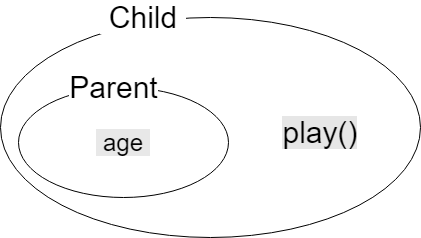

The diagram above was exported from draw.io. Its source (the exported page's mxGraphModel, read from the mxfile embedded in the PNG):
<mxGraphModel dx="1086" dy="738" grid="1" gridSize="10" guides="1" tooltips="1" connect="1" arrows="1" fold="1" page="1" pageScale="1" pageWidth="827" pageHeight="1169" math="0" shadow="0">
  <root>
    <mxCell id="0" />
    <mxCell id="1" parent="0" />
    <mxCell id="-N47FzG9mXoBwowf-gJ9-1" value="" style="ellipse;whiteSpace=wrap;html=1;" vertex="1" parent="1">
      <mxGeometry x="250" y="230" width="420" height="220" as="geometry" />
    </mxCell>
    <mxCell id="-N47FzG9mXoBwowf-gJ9-2" value="&lt;font style=&quot;font-size: 30px ; background-color: rgb(255 , 255 , 255)&quot;&gt;&amp;nbsp;Child&amp;nbsp;&lt;/font&gt;" style="text;html=1;strokeColor=none;fillColor=none;align=center;verticalAlign=middle;whiteSpace=wrap;rounded=0;strokeWidth=2;" vertex="1" parent="1">
      <mxGeometry x="373" y="220" width="40" height="20" as="geometry" />
    </mxCell>
    <mxCell id="-N47FzG9mXoBwowf-gJ9-3" value="&lt;font style=&quot;font-size: 24px ; background-color: rgb(232 , 232 , 232)&quot;&gt;&amp;nbsp;age&amp;nbsp;&lt;/font&gt;" style="ellipse;whiteSpace=wrap;html=1;" vertex="1" parent="1">
      <mxGeometry x="268" y="300" width="210" height="110" as="geometry" />
    </mxCell>
    <mxCell id="-N47FzG9mXoBwowf-gJ9-4" value="&lt;font style=&quot;font-size: 30px ; background-color: rgb(255 , 255 , 255)&quot;&gt;Parent&lt;/font&gt;" style="text;html=1;strokeColor=none;fillColor=none;align=center;verticalAlign=middle;whiteSpace=wrap;rounded=0;strokeWidth=2;" vertex="1" parent="1">
      <mxGeometry x="343" y="290" width="40" height="20" as="geometry" />
    </mxCell>
    <mxCell id="-N47FzG9mXoBwowf-gJ9-6" value="&lt;font style=&quot;font-size: 30px ; background-color: rgb(230 , 230 , 230)&quot;&gt;play()&lt;/font&gt;" style="text;html=1;strokeColor=none;fillColor=none;align=center;verticalAlign=middle;whiteSpace=wrap;rounded=0;" vertex="1" parent="1">
      <mxGeometry x="550" y="335" width="40" height="20" as="geometry" />
    </mxCell>
  </root>
</mxGraphModel>